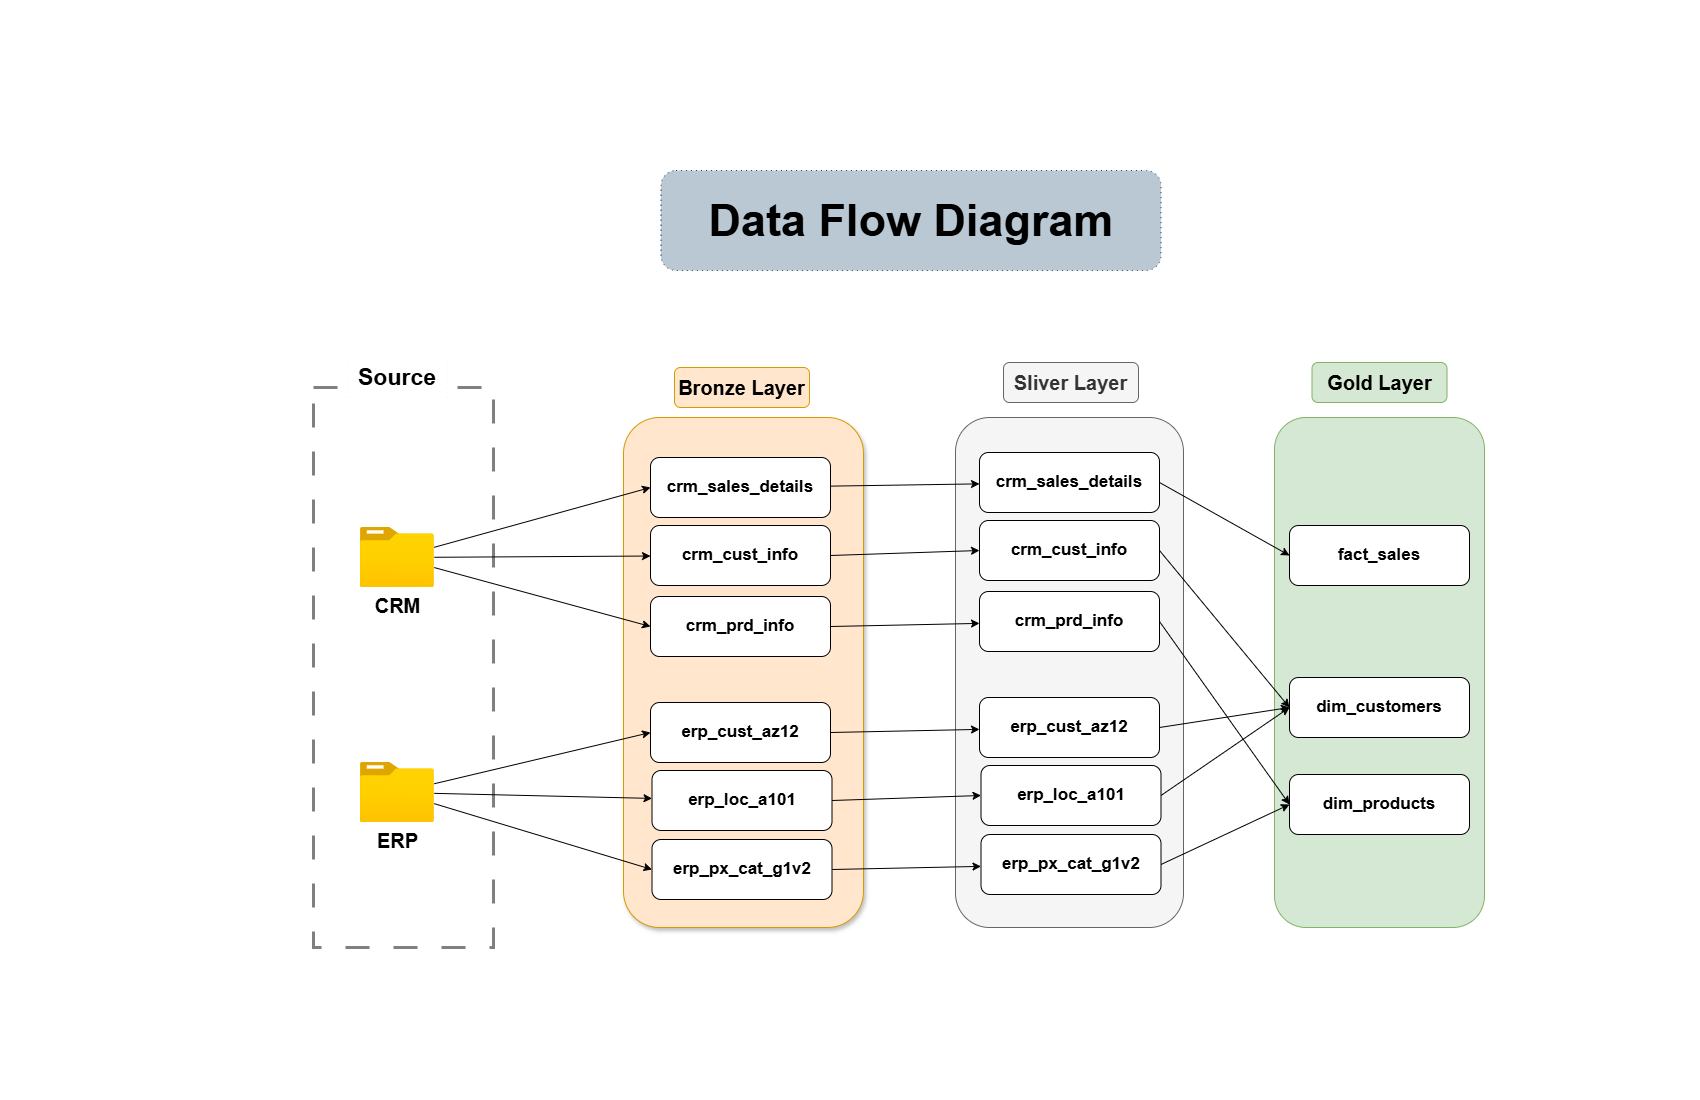

The diagram above was exported from draw.io. Its source (the exported page's mxGraphModel, read from the mxfile embedded in the PNG):
<mxGraphModel dx="2084" dy="1252" grid="1" gridSize="10" guides="1" tooltips="1" connect="1" arrows="1" fold="1" page="1" pageScale="1" pageWidth="850" pageHeight="1100" math="0" shadow="0">
  <root>
    <mxCell id="0" />
    <mxCell id="1" parent="0" />
    <mxCell id="eQ95hd5-sRQkbWFDdRA6-2" value="" style="rounded=0;whiteSpace=wrap;html=1;fillColor=none;dashed=1;dashPattern=8 8;strokeColor=#808080;strokeWidth=3;" parent="1" vertex="1">
      <mxGeometry x="313" y="387" width="180" height="560" as="geometry" />
    </mxCell>
    <mxCell id="eQ95hd5-sRQkbWFDdRA6-1" value="&lt;span&gt;&lt;font&gt;Data Flow Diagram&lt;/font&gt;&lt;/span&gt;" style="rounded=1;whiteSpace=wrap;html=1;fillColor=#bac8d3;strokeColor=#23445d;dashed=1;dashPattern=1 4;align=center;fontSize=45;fontStyle=1;verticalAlign=middle;" parent="1" vertex="1">
      <mxGeometry x="660.5" y="170" width="500" height="100" as="geometry" />
    </mxCell>
    <mxCell id="eQ95hd5-sRQkbWFDdRA6-7" value="" style="rounded=1;whiteSpace=wrap;html=1;fillColor=#ffe6cc;strokeColor=#d79b00;shadow=1;glass=0;" parent="1" vertex="1">
      <mxGeometry x="623" y="417" width="240" height="510" as="geometry" />
    </mxCell>
    <mxCell id="eQ95hd5-sRQkbWFDdRA6-12" value="&lt;span&gt;&lt;font&gt;Bronze Layer&lt;/font&gt;&lt;/span&gt;" style="rounded=1;whiteSpace=wrap;html=1;fillColor=#ffe6cc;strokeColor=#d79b00;fontSize=20;fontStyle=1" parent="1" vertex="1">
      <mxGeometry x="674" y="367" width="135" height="40" as="geometry" />
    </mxCell>
    <mxCell id="eQ95hd5-sRQkbWFDdRA6-13" value="" style="rounded=1;whiteSpace=wrap;html=1;fillColor=#f5f5f5;strokeColor=#666666;fontColor=#333333;" parent="1" vertex="1">
      <mxGeometry x="955" y="417" width="228" height="510" as="geometry" />
    </mxCell>
    <mxCell id="eQ95hd5-sRQkbWFDdRA6-15" value="" style="rounded=1;whiteSpace=wrap;html=1;fillColor=#d5e8d4;strokeColor=#82b366;" parent="1" vertex="1">
      <mxGeometry x="1274" y="417" width="210" height="510" as="geometry" />
    </mxCell>
    <mxCell id="eQ95hd5-sRQkbWFDdRA6-16" value="&lt;span&gt;&lt;font&gt;Gold Layer&lt;/font&gt;&lt;/span&gt;" style="rounded=1;whiteSpace=wrap;html=1;fillColor=#d5e8d4;strokeColor=#82b366;fontStyle=1;fontSize=20;" parent="1" vertex="1">
      <mxGeometry x="1311.5" y="362" width="135" height="40" as="geometry" />
    </mxCell>
    <mxCell id="eQ95hd5-sRQkbWFDdRA6-17" value="&lt;span&gt;&lt;font&gt;Source&lt;/font&gt;&lt;/span&gt;" style="rounded=0;whiteSpace=wrap;html=1;fillColor=default;strokeColor=light-dark(#fbf4f4, #ededed);dashed=1;dashPattern=1 4;fontStyle=1;fontSize=23;" parent="1" vertex="1">
      <mxGeometry x="346.85" y="357" width="100" height="40" as="geometry" />
    </mxCell>
    <mxCell id="eQ95hd5-sRQkbWFDdRA6-79" style="edgeStyle=none;rounded=0;orthogonalLoop=1;jettySize=auto;html=1;" parent="1" source="eQ95hd5-sRQkbWFDdRA6-22" target="eQ95hd5-sRQkbWFDdRA6-64" edge="1">
      <mxGeometry relative="1" as="geometry" />
    </mxCell>
    <mxCell id="eQ95hd5-sRQkbWFDdRA6-80" style="edgeStyle=none;rounded=0;orthogonalLoop=1;jettySize=auto;html=1;entryX=0;entryY=0.5;entryDx=0;entryDy=0;" parent="1" source="eQ95hd5-sRQkbWFDdRA6-22" target="eQ95hd5-sRQkbWFDdRA6-63" edge="1">
      <mxGeometry relative="1" as="geometry" />
    </mxCell>
    <mxCell id="eQ95hd5-sRQkbWFDdRA6-81" style="edgeStyle=none;rounded=0;orthogonalLoop=1;jettySize=auto;html=1;entryX=0;entryY=0.5;entryDx=0;entryDy=0;" parent="1" source="eQ95hd5-sRQkbWFDdRA6-22" target="eQ95hd5-sRQkbWFDdRA6-65" edge="1">
      <mxGeometry relative="1" as="geometry" />
    </mxCell>
    <mxCell id="eQ95hd5-sRQkbWFDdRA6-22" value="&lt;b&gt;&lt;font style=&quot;font-size: 20px;&quot;&gt;CRM&lt;/font&gt;&lt;/b&gt;" style="image;aspect=fixed;html=1;points=[];align=center;fontSize=12;image=img/lib/azure2/general/Folder_Blank.svg;" parent="1" vertex="1">
      <mxGeometry x="359.88" y="527" width="73.93" height="60" as="geometry" />
    </mxCell>
    <mxCell id="eQ95hd5-sRQkbWFDdRA6-82" style="edgeStyle=none;rounded=0;orthogonalLoop=1;jettySize=auto;html=1;entryX=0;entryY=0.5;entryDx=0;entryDy=0;" parent="1" source="eQ95hd5-sRQkbWFDdRA6-24" target="eQ95hd5-sRQkbWFDdRA6-70" edge="1">
      <mxGeometry relative="1" as="geometry" />
    </mxCell>
    <mxCell id="eQ95hd5-sRQkbWFDdRA6-83" style="edgeStyle=none;rounded=0;orthogonalLoop=1;jettySize=auto;html=1;" parent="1" source="eQ95hd5-sRQkbWFDdRA6-24" target="eQ95hd5-sRQkbWFDdRA6-69" edge="1">
      <mxGeometry relative="1" as="geometry" />
    </mxCell>
    <mxCell id="eQ95hd5-sRQkbWFDdRA6-84" style="edgeStyle=none;rounded=0;orthogonalLoop=1;jettySize=auto;html=1;entryX=0;entryY=0.5;entryDx=0;entryDy=0;" parent="1" source="eQ95hd5-sRQkbWFDdRA6-24" target="eQ95hd5-sRQkbWFDdRA6-67" edge="1">
      <mxGeometry relative="1" as="geometry" />
    </mxCell>
    <mxCell id="eQ95hd5-sRQkbWFDdRA6-24" value="&lt;b&gt;&lt;font style=&quot;font-size: 20px;&quot;&gt;ERP&lt;/font&gt;&lt;/b&gt;" style="image;aspect=fixed;html=1;points=[];align=center;fontSize=12;image=img/lib/azure2/general/Folder_Blank.svg;" parent="1" vertex="1">
      <mxGeometry x="359.88" y="762" width="73.93" height="60" as="geometry" />
    </mxCell>
    <mxCell id="lX18eX34Bq3oiHeUbAe--23" style="edgeStyle=none;rounded=0;orthogonalLoop=1;jettySize=auto;html=1;" parent="1" source="eQ95hd5-sRQkbWFDdRA6-63" target="lX18eX34Bq3oiHeUbAe--17" edge="1">
      <mxGeometry relative="1" as="geometry" />
    </mxCell>
    <mxCell id="eQ95hd5-sRQkbWFDdRA6-63" value="&lt;b&gt;&lt;font style=&quot;font-size: 17px;&quot;&gt;crm_sales_details&lt;/font&gt;&lt;/b&gt;" style="rounded=1;whiteSpace=wrap;html=1;" parent="1" vertex="1">
      <mxGeometry x="650" y="457" width="180" height="60" as="geometry" />
    </mxCell>
    <mxCell id="lX18eX34Bq3oiHeUbAe--24" style="edgeStyle=none;rounded=0;orthogonalLoop=1;jettySize=auto;html=1;exitX=1;exitY=0.5;exitDx=0;exitDy=0;entryX=0;entryY=0.5;entryDx=0;entryDy=0;" parent="1" source="eQ95hd5-sRQkbWFDdRA6-64" target="lX18eX34Bq3oiHeUbAe--18" edge="1">
      <mxGeometry relative="1" as="geometry" />
    </mxCell>
    <mxCell id="eQ95hd5-sRQkbWFDdRA6-64" value="&lt;b&gt;&lt;font style=&quot;font-size: 17px;&quot;&gt;crm_cust_info&lt;/font&gt;&lt;/b&gt;" style="rounded=1;whiteSpace=wrap;html=1;fontSize=15;" parent="1" vertex="1">
      <mxGeometry x="650" y="525" width="180" height="60" as="geometry" />
    </mxCell>
    <mxCell id="lX18eX34Bq3oiHeUbAe--25" style="edgeStyle=none;rounded=0;orthogonalLoop=1;jettySize=auto;html=1;exitX=1;exitY=0.5;exitDx=0;exitDy=0;" parent="1" source="eQ95hd5-sRQkbWFDdRA6-65" target="lX18eX34Bq3oiHeUbAe--19" edge="1">
      <mxGeometry relative="1" as="geometry" />
    </mxCell>
    <mxCell id="eQ95hd5-sRQkbWFDdRA6-65" value="&lt;font style=&quot;font-size: 17px;&quot;&gt;&lt;b&gt;crm_prd_info&lt;/b&gt;&lt;/font&gt;" style="rounded=1;whiteSpace=wrap;html=1;" parent="1" vertex="1">
      <mxGeometry x="650" y="596" width="180" height="60" as="geometry" />
    </mxCell>
    <mxCell id="lX18eX34Bq3oiHeUbAe--28" style="edgeStyle=none;rounded=0;orthogonalLoop=1;jettySize=auto;html=1;exitX=1;exitY=0.5;exitDx=0;exitDy=0;" parent="1" source="eQ95hd5-sRQkbWFDdRA6-67" target="lX18eX34Bq3oiHeUbAe--20" edge="1">
      <mxGeometry relative="1" as="geometry" />
    </mxCell>
    <mxCell id="eQ95hd5-sRQkbWFDdRA6-67" value="&lt;font style=&quot;font-size: 17px;&quot;&gt;erp_px_cat_g1v2&lt;/font&gt;" style="rounded=1;whiteSpace=wrap;html=1;fontStyle=1" parent="1" vertex="1">
      <mxGeometry x="651.5" y="839" width="180" height="60" as="geometry" />
    </mxCell>
    <mxCell id="lX18eX34Bq3oiHeUbAe--27" style="edgeStyle=none;rounded=0;orthogonalLoop=1;jettySize=auto;html=1;exitX=1;exitY=0.5;exitDx=0;exitDy=0;entryX=0;entryY=0.5;entryDx=0;entryDy=0;" parent="1" source="eQ95hd5-sRQkbWFDdRA6-69" target="lX18eX34Bq3oiHeUbAe--21" edge="1">
      <mxGeometry relative="1" as="geometry" />
    </mxCell>
    <mxCell id="eQ95hd5-sRQkbWFDdRA6-69" value="&lt;b&gt;&lt;font style=&quot;font-size: 17px;&quot;&gt;erp_loc_a101&lt;/font&gt;&lt;/b&gt;" style="rounded=1;whiteSpace=wrap;html=1;" parent="1" vertex="1">
      <mxGeometry x="651.5" y="770" width="180" height="60" as="geometry" />
    </mxCell>
    <mxCell id="lX18eX34Bq3oiHeUbAe--26" style="edgeStyle=none;rounded=0;orthogonalLoop=1;jettySize=auto;html=1;exitX=1;exitY=0.5;exitDx=0;exitDy=0;" parent="1" source="eQ95hd5-sRQkbWFDdRA6-70" target="lX18eX34Bq3oiHeUbAe--22" edge="1">
      <mxGeometry relative="1" as="geometry" />
    </mxCell>
    <mxCell id="eQ95hd5-sRQkbWFDdRA6-70" value="&lt;font style=&quot;font-size: 17px;&quot;&gt;&lt;b&gt;erp_cust_az12&lt;/b&gt;&lt;/font&gt;" style="rounded=1;whiteSpace=wrap;html=1;" parent="1" vertex="1">
      <mxGeometry x="650" y="702" width="180" height="60" as="geometry" />
    </mxCell>
    <mxCell id="lX18eX34Bq3oiHeUbAe--16" value="&lt;span&gt;&lt;font&gt;Sliver Layer&lt;/font&gt;&lt;/span&gt;" style="rounded=1;whiteSpace=wrap;html=1;fillColor=#f5f5f5;strokeColor=#666666;fontColor=#333333;fontSize=20;fontStyle=1" parent="1" vertex="1">
      <mxGeometry x="1003" y="362" width="135" height="40" as="geometry" />
    </mxCell>
    <mxCell id="q84-lt0VpiP0F7X9g5v5-4" style="edgeStyle=none;rounded=0;orthogonalLoop=1;jettySize=auto;html=1;exitX=1;exitY=0.5;exitDx=0;exitDy=0;entryX=0;entryY=0.5;entryDx=0;entryDy=0;" edge="1" parent="1" source="lX18eX34Bq3oiHeUbAe--17" target="q84-lt0VpiP0F7X9g5v5-1">
      <mxGeometry relative="1" as="geometry" />
    </mxCell>
    <mxCell id="lX18eX34Bq3oiHeUbAe--17" value="&lt;b&gt;&lt;font style=&quot;font-size: 17px;&quot;&gt;crm_sales_details&lt;/font&gt;&lt;/b&gt;" style="rounded=1;whiteSpace=wrap;html=1;" parent="1" vertex="1">
      <mxGeometry x="979" y="452" width="180" height="60" as="geometry" />
    </mxCell>
    <mxCell id="q84-lt0VpiP0F7X9g5v5-5" style="edgeStyle=none;rounded=0;orthogonalLoop=1;jettySize=auto;html=1;exitX=1;exitY=0.5;exitDx=0;exitDy=0;entryX=0;entryY=0.5;entryDx=0;entryDy=0;" edge="1" parent="1" source="lX18eX34Bq3oiHeUbAe--18" target="q84-lt0VpiP0F7X9g5v5-2">
      <mxGeometry relative="1" as="geometry" />
    </mxCell>
    <mxCell id="lX18eX34Bq3oiHeUbAe--18" value="&lt;b&gt;&lt;font style=&quot;font-size: 17px;&quot;&gt;crm_cust_info&lt;/font&gt;&lt;/b&gt;" style="rounded=1;whiteSpace=wrap;html=1;fontSize=15;" parent="1" vertex="1">
      <mxGeometry x="979" y="520" width="180" height="60" as="geometry" />
    </mxCell>
    <mxCell id="q84-lt0VpiP0F7X9g5v5-6" style="edgeStyle=none;rounded=0;orthogonalLoop=1;jettySize=auto;html=1;exitX=1;exitY=0.5;exitDx=0;exitDy=0;entryX=0;entryY=0.5;entryDx=0;entryDy=0;" edge="1" parent="1" source="lX18eX34Bq3oiHeUbAe--19" target="q84-lt0VpiP0F7X9g5v5-3">
      <mxGeometry relative="1" as="geometry" />
    </mxCell>
    <mxCell id="lX18eX34Bq3oiHeUbAe--19" value="&lt;font style=&quot;font-size: 17px;&quot;&gt;&lt;b&gt;crm_prd_info&lt;/b&gt;&lt;/font&gt;" style="rounded=1;whiteSpace=wrap;html=1;" parent="1" vertex="1">
      <mxGeometry x="979" y="591" width="180" height="60" as="geometry" />
    </mxCell>
    <mxCell id="q84-lt0VpiP0F7X9g5v5-8" style="edgeStyle=none;rounded=0;orthogonalLoop=1;jettySize=auto;html=1;exitX=1;exitY=0.5;exitDx=0;exitDy=0;entryX=0;entryY=0.5;entryDx=0;entryDy=0;" edge="1" parent="1" source="lX18eX34Bq3oiHeUbAe--20" target="q84-lt0VpiP0F7X9g5v5-3">
      <mxGeometry relative="1" as="geometry" />
    </mxCell>
    <mxCell id="lX18eX34Bq3oiHeUbAe--20" value="&lt;font style=&quot;font-size: 17px;&quot;&gt;erp_px_cat_g1v2&lt;/font&gt;" style="rounded=1;whiteSpace=wrap;html=1;fontStyle=1" parent="1" vertex="1">
      <mxGeometry x="980.5" y="834" width="180" height="60" as="geometry" />
    </mxCell>
    <mxCell id="q84-lt0VpiP0F7X9g5v5-9" style="edgeStyle=none;rounded=0;orthogonalLoop=1;jettySize=auto;html=1;exitX=1;exitY=0.5;exitDx=0;exitDy=0;entryX=0;entryY=0.5;entryDx=0;entryDy=0;" edge="1" parent="1" source="lX18eX34Bq3oiHeUbAe--21" target="q84-lt0VpiP0F7X9g5v5-2">
      <mxGeometry relative="1" as="geometry" />
    </mxCell>
    <mxCell id="lX18eX34Bq3oiHeUbAe--21" value="&lt;b&gt;&lt;font style=&quot;font-size: 17px;&quot;&gt;erp_loc_a101&lt;/font&gt;&lt;/b&gt;" style="rounded=1;whiteSpace=wrap;html=1;" parent="1" vertex="1">
      <mxGeometry x="980.5" y="765" width="180" height="60" as="geometry" />
    </mxCell>
    <mxCell id="q84-lt0VpiP0F7X9g5v5-7" style="edgeStyle=none;rounded=0;orthogonalLoop=1;jettySize=auto;html=1;exitX=1;exitY=0.5;exitDx=0;exitDy=0;entryX=0;entryY=0.5;entryDx=0;entryDy=0;" edge="1" parent="1" source="lX18eX34Bq3oiHeUbAe--22" target="q84-lt0VpiP0F7X9g5v5-2">
      <mxGeometry relative="1" as="geometry">
        <mxPoint x="1293" y="697" as="targetPoint" />
      </mxGeometry>
    </mxCell>
    <mxCell id="lX18eX34Bq3oiHeUbAe--22" value="&lt;font style=&quot;font-size: 17px;&quot;&gt;&lt;b&gt;erp_cust_az12&lt;/b&gt;&lt;/font&gt;" style="rounded=1;whiteSpace=wrap;html=1;" parent="1" vertex="1">
      <mxGeometry x="979" y="697" width="180" height="60" as="geometry" />
    </mxCell>
    <mxCell id="q84-lt0VpiP0F7X9g5v5-1" value="&lt;b&gt;&lt;font style=&quot;font-size: 17px;&quot;&gt;fact_sales&lt;/font&gt;&lt;/b&gt;" style="rounded=1;whiteSpace=wrap;html=1;" vertex="1" parent="1">
      <mxGeometry x="1289" y="525" width="180" height="60" as="geometry" />
    </mxCell>
    <mxCell id="q84-lt0VpiP0F7X9g5v5-2" value="&lt;b&gt;&lt;font style=&quot;font-size: 17px;&quot;&gt;dim_customers&lt;/font&gt;&lt;/b&gt;" style="rounded=1;whiteSpace=wrap;html=1;" vertex="1" parent="1">
      <mxGeometry x="1289" y="677" width="180" height="60" as="geometry" />
    </mxCell>
    <mxCell id="q84-lt0VpiP0F7X9g5v5-3" value="&lt;b&gt;&lt;font style=&quot;font-size: 17px;&quot;&gt;dim_products&lt;/font&gt;&lt;/b&gt;" style="rounded=1;whiteSpace=wrap;html=1;" vertex="1" parent="1">
      <mxGeometry x="1289" y="774" width="180" height="60" as="geometry" />
    </mxCell>
  </root>
</mxGraphModel>